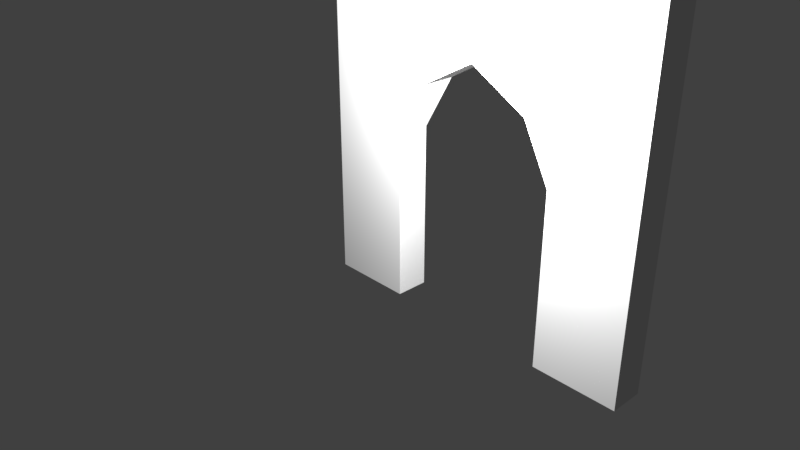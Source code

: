 # Source: LOD_A_Front_Door.blend  (saved by Blender 2.78.0; exported with 4.5.12 LTS)
import bpy
from mathutils import Matrix  # noqa: F401  (used for matrix-valued properties, if any)

bpy.ops.wm.read_factory_settings(use_empty=True)
scene = bpy.context.scene
scene.name = 'Scene'

# ---- collections
col_collection_1 = bpy.data.collections.new('Collection 1'); scene.collection.children.link(col_collection_1)

# ---- world
world_world = bpy.data.worlds.new('World'); scene.world = world_world
world_world.color = (0.05088, 0.05088, 0.05088)
world_world.use_sun_shadow = False
world_world.sun_shadow_jitter_overblur = 0.0
world_world.cycles.sampling_method = 'MANUAL'

# ---- cameras
cam_camera = bpy.data.cameras.new('Camera')
cam_camera.clip_end = 100.0
cam_camera.lens = 35.0
cam_camera.sensor_width = 32.0
cam_camera.sensor_height = 18.0
cam_camera.ortho_scale = 7.314
cam_camera.dof.focus_distance = 0.0
cam_camera.dof.aperture_fstop = 128.0

# ---- lights
light_lamp = bpy.data.lights.new('Lamp', 'POINT')
light_lamp.transmission_factor = 0.0
light_lamp.cutoff_distance = 30.0
light_lamp.energy = 1000.0
light_lamp.shadow_buffer_clip_start = 1.001
light_lamp.shadow_soft_size = 0.1
light_lamp.shadow_maximum_resolution = 0.006
light_lamp.use_absolute_resolution = True

# ---- meshes
me_vert = bpy.data.meshes.new('Vert')
me_vert.from_pydata([(0.0, 0.0, 0.0), (4.0, 0.0, 0.0), (4.0, 0.0, 4.0), (0.0, 0.0, 4.0), (4.0, 0.0, 2.0), (2.0, 0.0, 4.0), (0.0, 0.0, 2.0), (3.0, 0.0, 0.0), (4.0, 0.0, 3.0), (1.0, 0.0, 4.0), (0.0, 0.0, 1.0), (1.0, 0.0, 0.0), (4.0, 0.0, 1.0), (3.0, 0.0, 4.0), (0.0, 0.0, 3.0), (3.0, 0.0, 2.0), (1.0, 0.0, 2.0), (2.0, 0.0, 3.0), (1.0, 0.0, 3.0), (1.0, 0.0, 1.0), (3.0, 0.0, 1.0), (3.0, 0.0, 3.0), (3.0, -0.4, 0.0), (4.0, -0.4, 0.0), (4.0, -0.4, 3.0), (4.0, -0.4, 4.0), (1.0, -0.4, 4.0), (0.0, -0.4, 4.0), (0.0, -0.4, 1.0), (0.0, -0.4, 0.0), (4.0, -0.4, 1.0), (4.0, -0.4, 2.0), (3.0, -0.4, 4.0), (2.0, -0.4, 4.0), (0.0, -0.4, 3.0), (0.0, -0.4, 2.0), (3.0, -0.4, 2.0), (1.0, -0.4, 0.0), (1.0, -0.4, 2.0), (2.0, -0.4, 3.0), (1.0, -0.4, 3.0), (1.0, -0.4, 1.0), (3.0, -0.4, 1.0), (3.0, -0.4, 3.0), (2.692, 0.02031, 2.634), (1.348, 0.02031, 2.634), (2.692, -0.4203, 2.634), (1.348, -0.4203, 2.634)], [], [(21, 13, 2, 8), (20, 15, 4, 12), (18, 9, 5, 17), (6, 14, 18, 16), (14, 3, 9, 18), (0, 10, 19, 11), (10, 6, 16, 19), (7, 20, 12, 1), (16, 18, 45), (15, 21, 8, 4), (17, 45, 18), (17, 5, 13, 21), (43, 24, 25, 32), (42, 30, 31, 36), (40, 39, 33, 26), (35, 38, 40, 34), (34, 40, 26, 27), (29, 37, 41, 28), (28, 41, 38, 35), (22, 23, 30, 42), (17, 21, 44), (36, 31, 24, 43), (21, 15, 44), (39, 43, 32, 33), (14, 6, 35, 34), (44, 15, 36, 46), (3, 14, 34, 27), (7, 1, 23, 22), (4, 8, 24, 31), (11, 19, 41, 37), (8, 2, 25, 24), (5, 9, 26, 33), (19, 16, 38, 41), (9, 3, 27, 26), (6, 10, 28, 35), (10, 0, 29, 28), (0, 11, 37, 29), (45, 17, 39, 47), (12, 4, 31, 30), (1, 12, 30, 23), (20, 7, 22, 42), (13, 5, 33, 32), (2, 13, 32, 25), (15, 20, 42, 36), (16, 45, 47, 38), (17, 44, 46, 39), (47, 39, 40), (40, 38, 47), (46, 36, 43), (46, 43, 39)])
me_vert.use_remesh_preserve_volume = False
me_vert.use_remesh_preserve_attributes = False
me_vert.use_mirror_vertex_groups = False
me_vert.update()

# ---- objects
ob_lod_a_front_door = bpy.data.objects.new('LOD_A_Front_Door', me_vert)
ob_lamp = bpy.data.objects.new('Lamp', light_lamp)
ob_camera = bpy.data.objects.new('Camera', cam_camera)

# ---- transforms, parenting, visibility, modifiers, constraints
ob_lod_a_front_door.location = (0.0, 0.0, 0.0)
ob_lod_a_front_door.lineart.crease_threshold = 0.0
ob_lamp.location = (2.538, -1.362, 3.311)
ob_lamp.rotation_euler = (0.6503, 0.05522, 1.866)
ob_lamp.lock_rotations_4d = False
ob_lamp.empty_display_type = 'ARROWS'
ob_lamp.color = (0.0, 0.0, 0.0, 0.0)
ob_lamp.lineart.crease_threshold = 0.0
ob_camera.location = (7.481, -6.508, 5.344)
ob_camera.rotation_euler = (1.109, 0.0, 0.8149)
ob_camera.lock_rotations_4d = False
ob_camera.empty_display_type = 'ARROWS'
ob_camera.color = (0.0, 0.0, 0.0, 0.0)
ob_camera.display_type = 'WIRE'
ob_camera.lineart.crease_threshold = 0.0

# ---- collection membership
col_collection_1.objects.link(ob_lod_a_front_door)
col_collection_1.objects.link(ob_lamp)
col_collection_1.objects.link(ob_camera)

# ---- scene / render settings (as saved in the file)
scene.camera = ob_camera
scene.frame_start = 1; scene.frame_end = 250; scene.frame_set(1)
scene.render.engine = 'BLENDER_EEVEE_NEXT'
scene.render.resolution_percentage = 50
scene.render.dither_intensity = 0.0
scene.cycles.use_denoising = False
scene.cycles.samples = 128
scene.cycles.sampling_pattern = 'TABULATED_SOBOL'
scene.cycles.light_sampling_threshold = 0.0
scene.cycles.use_adaptive_sampling = False
scene.cycles.use_light_tree = False
scene.cycles.blur_glossy = 0.0
scene.cycles.sample_clamp_indirect = 0.0
scene.view_settings.view_transform = 'Standard'
bpy.context.view_layer.update()
